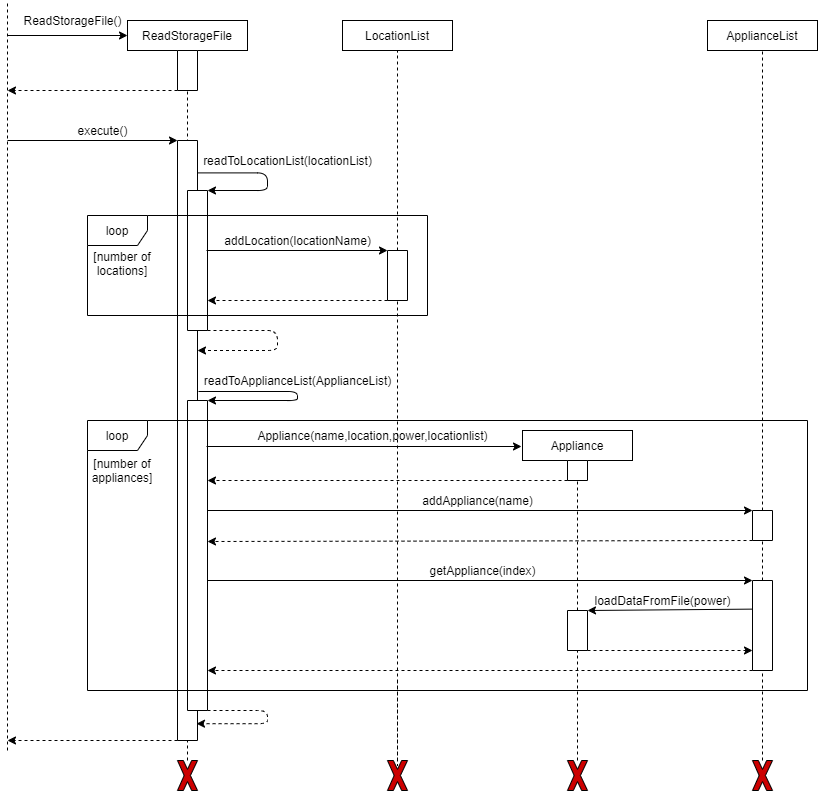

The diagram above was exported from draw.io. Its source (the exported page's mxGraphModel, read from the mxfile embedded in the PNG):
<mxGraphModel dx="1038" dy="491" grid="1" gridSize="10" guides="1" tooltips="1" connect="1" arrows="1" fold="1" page="1" pageScale="1" pageWidth="850" pageHeight="1100" math="0" shadow="0">
  <root>
    <mxCell id="ZadKeem--vShtrlHUQqp-0" />
    <mxCell id="ZadKeem--vShtrlHUQqp-1" parent="ZadKeem--vShtrlHUQqp-0" />
    <mxCell id="W6Xb2dFk8Mh9TuOSfVMb-2" value="" style="endArrow=none;dashed=1;html=1;entryX=1;entryY=0.5;entryDx=0;entryDy=0;" parent="ZadKeem--vShtrlHUQqp-1" source="ZadKeem--vShtrlHUQqp-33" target="W6Xb2dFk8Mh9TuOSfVMb-0" edge="1">
      <mxGeometry width="50" height="50" relative="1" as="geometry">
        <mxPoint x="260" y="870" as="sourcePoint" />
        <mxPoint x="260" y="140" as="targetPoint" />
      </mxGeometry>
    </mxCell>
    <mxCell id="ZadKeem--vShtrlHUQqp-4" value="" style="endArrow=none;dashed=1;html=1;entryX=0.5;entryY=1;entryDx=0;entryDy=0;" parent="ZadKeem--vShtrlHUQqp-1" source="W6Xb2dFk8Mh9TuOSfVMb-0" target="ZadKeem--vShtrlHUQqp-5" edge="1">
      <mxGeometry width="50" height="50" relative="1" as="geometry">
        <mxPoint x="260" y="800" as="sourcePoint" />
        <mxPoint x="470" y="390" as="targetPoint" />
      </mxGeometry>
    </mxCell>
    <mxCell id="ZadKeem--vShtrlHUQqp-5" value="ReadStorageFile" style="rounded=0;whiteSpace=wrap;html=1;" parent="ZadKeem--vShtrlHUQqp-1" vertex="1">
      <mxGeometry x="200" y="140" width="120" height="30" as="geometry" />
    </mxCell>
    <mxCell id="ZadKeem--vShtrlHUQqp-6" value="" style="rounded=0;whiteSpace=wrap;html=1;direction=west;" parent="ZadKeem--vShtrlHUQqp-1" vertex="1">
      <mxGeometry x="250" y="260" width="20" height="600" as="geometry" />
    </mxCell>
    <mxCell id="ZadKeem--vShtrlHUQqp-7" value="" style="rounded=0;whiteSpace=wrap;html=1;direction=south;" parent="ZadKeem--vShtrlHUQqp-1" vertex="1">
      <mxGeometry x="260" y="310" width="20" height="140" as="geometry" />
    </mxCell>
    <mxCell id="ZadKeem--vShtrlHUQqp-8" value="" style="edgeStyle=elbowEdgeStyle;elbow=vertical;endArrow=classic;html=1;exitX=0;exitY=0.946;exitDx=0;exitDy=0;entryX=0;entryY=0;entryDx=0;entryDy=0;exitPerimeter=0;" parent="ZadKeem--vShtrlHUQqp-1" source="ZadKeem--vShtrlHUQqp-6" target="ZadKeem--vShtrlHUQqp-7" edge="1">
      <mxGeometry width="50" height="50" relative="1" as="geometry">
        <mxPoint x="400" y="470" as="sourcePoint" />
        <mxPoint x="320" y="265" as="targetPoint" />
        <Array as="points">
          <mxPoint x="340" y="430" />
          <mxPoint x="310" y="430" />
          <mxPoint x="340" y="500" />
          <mxPoint x="310" y="260" />
          <mxPoint x="310" y="280" />
          <mxPoint x="310" y="240" />
          <mxPoint x="340" y="240" />
          <mxPoint x="300" y="220" />
          <mxPoint x="520" y="240" />
          <mxPoint x="510" y="250" />
          <mxPoint x="310" y="250" />
          <mxPoint x="330" y="217" />
          <mxPoint x="340" y="217" />
          <mxPoint x="380" y="217" />
          <mxPoint x="360" y="230" />
          <mxPoint x="360" y="217" />
        </Array>
      </mxGeometry>
    </mxCell>
    <mxCell id="ZadKeem--vShtrlHUQqp-10" value="readToLocationList(locationList)" style="text;html=1;align=center;verticalAlign=middle;resizable=0;points=[];autosize=1;" parent="ZadKeem--vShtrlHUQqp-1" vertex="1">
      <mxGeometry x="270" y="270" width="180" height="20" as="geometry" />
    </mxCell>
    <mxCell id="ZadKeem--vShtrlHUQqp-11" value="" style="rounded=0;whiteSpace=wrap;html=1;direction=south;" parent="ZadKeem--vShtrlHUQqp-1" vertex="1">
      <mxGeometry x="260" y="520" width="20" height="310" as="geometry" />
    </mxCell>
    <mxCell id="ZadKeem--vShtrlHUQqp-13" value="" style="edgeStyle=elbowEdgeStyle;elbow=vertical;endArrow=classic;html=1;exitX=1;exitY=0;exitDx=0;exitDy=0;dashed=1;entryX=0.05;entryY=0.028;entryDx=0;entryDy=0;entryPerimeter=0;" parent="ZadKeem--vShtrlHUQqp-1" source="ZadKeem--vShtrlHUQqp-11" target="ZadKeem--vShtrlHUQqp-6" edge="1">
      <mxGeometry width="50" height="50" relative="1" as="geometry">
        <mxPoint x="350" y="518.04" as="sourcePoint" />
        <mxPoint x="358" y="550.5" as="targetPoint" />
        <Array as="points">
          <mxPoint x="340" y="605" />
          <mxPoint x="330" y="530" />
          <mxPoint x="350" y="528" />
          <mxPoint x="330" y="528" />
          <mxPoint x="408" y="518" />
          <mxPoint x="388" y="498" />
          <mxPoint x="516" y="612.12" />
          <mxPoint x="486" y="612.12" />
          <mxPoint x="516" y="682.12" />
          <mxPoint x="486" y="442.12" />
          <mxPoint x="486" y="462.12" />
          <mxPoint x="486" y="422.12" />
          <mxPoint x="516" y="422.12" />
          <mxPoint x="476" y="402.12" />
          <mxPoint x="696" y="422.12" />
          <mxPoint x="686" y="432.12" />
          <mxPoint x="486" y="432.12" />
          <mxPoint x="506" y="399.12" />
          <mxPoint x="516" y="399.12" />
          <mxPoint x="556" y="399.12" />
          <mxPoint x="536" y="412.12" />
          <mxPoint x="536" y="399.12" />
        </Array>
      </mxGeometry>
    </mxCell>
    <mxCell id="ZadKeem--vShtrlHUQqp-15" value="" style="endArrow=classic;html=1;entryX=0;entryY=0.5;entryDx=0;entryDy=0;" parent="ZadKeem--vShtrlHUQqp-1" target="ZadKeem--vShtrlHUQqp-5" edge="1">
      <mxGeometry width="50" height="50" relative="1" as="geometry">
        <mxPoint x="80" y="155" as="sourcePoint" />
        <mxPoint x="200" y="130" as="targetPoint" />
      </mxGeometry>
    </mxCell>
    <mxCell id="ZadKeem--vShtrlHUQqp-16" value="" style="endArrow=classic;html=1;dashed=1;exitX=1;exitY=1;exitDx=0;exitDy=0;" parent="ZadKeem--vShtrlHUQqp-1" source="W6Xb2dFk8Mh9TuOSfVMb-0" edge="1">
      <mxGeometry width="50" height="50" relative="1" as="geometry">
        <mxPoint x="245" y="210" as="sourcePoint" />
        <mxPoint x="80" y="210" as="targetPoint" />
      </mxGeometry>
    </mxCell>
    <mxCell id="ZadKeem--vShtrlHUQqp-17" value="" style="endArrow=none;dashed=1;html=1;" parent="ZadKeem--vShtrlHUQqp-1" edge="1">
      <mxGeometry width="50" height="50" relative="1" as="geometry">
        <mxPoint x="80" y="870" as="sourcePoint" />
        <mxPoint x="80" y="120" as="targetPoint" />
      </mxGeometry>
    </mxCell>
    <mxCell id="ZadKeem--vShtrlHUQqp-18" value="ReadStorageFile()" style="text;html=1;align=center;verticalAlign=middle;resizable=0;points=[];autosize=1;" parent="ZadKeem--vShtrlHUQqp-1" vertex="1">
      <mxGeometry x="90" y="130" width="110" height="20" as="geometry" />
    </mxCell>
    <mxCell id="ZadKeem--vShtrlHUQqp-19" value="" style="endArrow=classic;html=1;entryX=1;entryY=1;entryDx=0;entryDy=0;" parent="ZadKeem--vShtrlHUQqp-1" target="ZadKeem--vShtrlHUQqp-6" edge="1">
      <mxGeometry width="50" height="50" relative="1" as="geometry">
        <mxPoint x="80" y="260" as="sourcePoint" />
        <mxPoint x="250" y="308" as="targetPoint" />
      </mxGeometry>
    </mxCell>
    <mxCell id="ZadKeem--vShtrlHUQqp-20" value="execute()" style="text;html=1;align=center;verticalAlign=middle;resizable=0;points=[];autosize=1;" parent="ZadKeem--vShtrlHUQqp-1" vertex="1">
      <mxGeometry x="140" y="240" width="70" height="20" as="geometry" />
    </mxCell>
    <mxCell id="ZadKeem--vShtrlHUQqp-21" value="" style="endArrow=classic;html=1;exitX=1;exitY=0;exitDx=0;exitDy=0;dashed=1;" parent="ZadKeem--vShtrlHUQqp-1" source="ZadKeem--vShtrlHUQqp-6" edge="1">
      <mxGeometry width="50" height="50" relative="1" as="geometry">
        <mxPoint x="400" y="520" as="sourcePoint" />
        <mxPoint x="80" y="860" as="targetPoint" />
      </mxGeometry>
    </mxCell>
    <mxCell id="ZadKeem--vShtrlHUQqp-23" value="" style="endArrow=classic;html=1;" parent="ZadKeem--vShtrlHUQqp-1" edge="1">
      <mxGeometry width="50" height="50" relative="1" as="geometry">
        <mxPoint x="279" y="566" as="sourcePoint" />
        <mxPoint x="594" y="566" as="targetPoint" />
      </mxGeometry>
    </mxCell>
    <mxCell id="ZadKeem--vShtrlHUQqp-27" value="LocationList" style="rounded=0;whiteSpace=wrap;html=1;" parent="ZadKeem--vShtrlHUQqp-1" vertex="1">
      <mxGeometry x="415" y="140" width="110" height="30" as="geometry" />
    </mxCell>
    <mxCell id="ZadKeem--vShtrlHUQqp-28" value="Appliance" style="rounded=0;whiteSpace=wrap;html=1;" parent="ZadKeem--vShtrlHUQqp-1" vertex="1">
      <mxGeometry x="595" y="550" width="110" height="30" as="geometry" />
    </mxCell>
    <mxCell id="ZadKeem--vShtrlHUQqp-29" value="" style="endArrow=none;dashed=1;html=1;entryX=0.5;entryY=1;entryDx=0;entryDy=0;" parent="ZadKeem--vShtrlHUQqp-1" source="Z9-pjguk6NAGFB8arFeh-6" target="ZadKeem--vShtrlHUQqp-27" edge="1">
      <mxGeometry width="50" height="50" relative="1" as="geometry">
        <mxPoint x="470" y="800" as="sourcePoint" />
        <mxPoint x="500" y="390" as="targetPoint" />
      </mxGeometry>
    </mxCell>
    <mxCell id="ZadKeem--vShtrlHUQqp-33" value="" style="verticalLabelPosition=bottom;verticalAlign=top;html=1;shape=mxgraph.basic.x;fillColor=#CC0000;" parent="ZadKeem--vShtrlHUQqp-1" vertex="1">
      <mxGeometry x="250" y="880" width="20" height="30" as="geometry" />
    </mxCell>
    <mxCell id="ZadKeem--vShtrlHUQqp-35" value="" style="verticalLabelPosition=bottom;verticalAlign=top;html=1;shape=mxgraph.basic.x;fillColor=#CC0000;" parent="ZadKeem--vShtrlHUQqp-1" vertex="1">
      <mxGeometry x="460" y="880" width="20" height="30" as="geometry" />
    </mxCell>
    <mxCell id="ZadKeem--vShtrlHUQqp-36" value="" style="endArrow=none;dashed=1;html=1;" parent="ZadKeem--vShtrlHUQqp-1" edge="1">
      <mxGeometry width="50" height="50" relative="1" as="geometry">
        <mxPoint x="470" y="800" as="sourcePoint" />
        <mxPoint x="470" y="885" as="targetPoint" />
      </mxGeometry>
    </mxCell>
    <mxCell id="ZadKeem--vShtrlHUQqp-37" value="" style="verticalLabelPosition=bottom;verticalAlign=top;html=1;shape=mxgraph.basic.x;fillColor=#CC0000;" parent="ZadKeem--vShtrlHUQqp-1" vertex="1">
      <mxGeometry x="640" y="880" width="20" height="30" as="geometry" />
    </mxCell>
    <mxCell id="Z9-pjguk6NAGFB8arFeh-6" value="" style="rounded=0;whiteSpace=wrap;html=1;direction=south;" parent="ZadKeem--vShtrlHUQqp-1" vertex="1">
      <mxGeometry x="460" y="370" width="20" height="50" as="geometry" />
    </mxCell>
    <mxCell id="Z9-pjguk6NAGFB8arFeh-10" value="" style="endArrow=none;dashed=1;html=1;" parent="ZadKeem--vShtrlHUQqp-1" source="ZadKeem--vShtrlHUQqp-35" target="Z9-pjguk6NAGFB8arFeh-6" edge="1">
      <mxGeometry width="50" height="50" relative="1" as="geometry">
        <mxPoint x="470" y="770" as="sourcePoint" />
        <mxPoint x="470" y="140" as="targetPoint" />
      </mxGeometry>
    </mxCell>
    <mxCell id="Z9-pjguk6NAGFB8arFeh-11" value="" style="endArrow=classic;html=1;entryX=0;entryY=1;entryDx=0;entryDy=0;" parent="ZadKeem--vShtrlHUQqp-1" target="Z9-pjguk6NAGFB8arFeh-6" edge="1">
      <mxGeometry width="50" height="50" relative="1" as="geometry">
        <mxPoint x="279" y="370" as="sourcePoint" />
        <mxPoint x="450" y="370" as="targetPoint" />
      </mxGeometry>
    </mxCell>
    <mxCell id="Z9-pjguk6NAGFB8arFeh-12" value="addLocation(locationName)" style="text;html=1;align=center;verticalAlign=middle;resizable=0;points=[];autosize=1;" parent="ZadKeem--vShtrlHUQqp-1" vertex="1">
      <mxGeometry x="290" y="350" width="160" height="20" as="geometry" />
    </mxCell>
    <mxCell id="Z9-pjguk6NAGFB8arFeh-13" value="" style="endArrow=classic;html=1;exitX=1;exitY=1;exitDx=0;exitDy=0;dashed=1;" parent="ZadKeem--vShtrlHUQqp-1" source="Z9-pjguk6NAGFB8arFeh-6" edge="1">
      <mxGeometry width="50" height="50" relative="1" as="geometry">
        <mxPoint x="400" y="420" as="sourcePoint" />
        <mxPoint x="280" y="420" as="targetPoint" />
      </mxGeometry>
    </mxCell>
    <mxCell id="Z9-pjguk6NAGFB8arFeh-16" style="edgeStyle=orthogonalEdgeStyle;rounded=0;orthogonalLoop=1;jettySize=auto;html=1;exitX=0.5;exitY=1;exitDx=0;exitDy=0;dashed=1;" parent="ZadKeem--vShtrlHUQqp-1" edge="1">
      <mxGeometry relative="1" as="geometry">
        <mxPoint x="180" y="370" as="sourcePoint" />
        <mxPoint x="180" y="370" as="targetPoint" />
      </mxGeometry>
    </mxCell>
    <mxCell id="ZadKeem--vShtrlHUQqp-30" value="" style="rounded=0;whiteSpace=wrap;html=1;direction=south;" parent="ZadKeem--vShtrlHUQqp-1" vertex="1">
      <mxGeometry x="640" y="580" width="20" height="20" as="geometry" />
    </mxCell>
    <mxCell id="Z9-pjguk6NAGFB8arFeh-21" value="" style="edgeStyle=segmentEdgeStyle;endArrow=classic;html=1;dashed=1;exitX=1;exitY=0;exitDx=0;exitDy=0;entryX=0;entryY=0.65;entryDx=0;entryDy=0;entryPerimeter=0;" parent="ZadKeem--vShtrlHUQqp-1" source="ZadKeem--vShtrlHUQqp-7" target="ZadKeem--vShtrlHUQqp-6" edge="1">
      <mxGeometry width="50" height="50" relative="1" as="geometry">
        <mxPoint x="375" y="550" as="sourcePoint" />
        <mxPoint x="270" y="484" as="targetPoint" />
        <Array as="points">
          <mxPoint x="350" y="450" />
          <mxPoint x="350" y="470" />
        </Array>
      </mxGeometry>
    </mxCell>
    <mxCell id="Z9-pjguk6NAGFB8arFeh-22" value="" style="edgeStyle=segmentEdgeStyle;endArrow=classic;html=1;entryX=0;entryY=0;entryDx=0;entryDy=0;exitX=0.005;exitY=1.05;exitDx=0;exitDy=0;exitPerimeter=0;" parent="ZadKeem--vShtrlHUQqp-1" source="Z9-pjguk6NAGFB8arFeh-23" target="ZadKeem--vShtrlHUQqp-11" edge="1">
      <mxGeometry width="50" height="50" relative="1" as="geometry">
        <mxPoint x="270" y="539" as="sourcePoint" />
        <mxPoint x="280" y="560" as="targetPoint" />
        <Array as="points">
          <mxPoint x="370" y="511" />
          <mxPoint x="370" y="520" />
        </Array>
      </mxGeometry>
    </mxCell>
    <mxCell id="Z9-pjguk6NAGFB8arFeh-23" value="readToApplianceList(ApplianceList)" style="text;html=1;align=center;verticalAlign=middle;resizable=0;points=[];autosize=1;" parent="ZadKeem--vShtrlHUQqp-1" vertex="1">
      <mxGeometry x="270" y="490" width="200" height="20" as="geometry" />
    </mxCell>
    <mxCell id="ZadKeem--vShtrlHUQqp-3" value="" style="endArrow=none;dashed=1;html=1;entryX=0.5;entryY=1;entryDx=0;entryDy=0;" parent="ZadKeem--vShtrlHUQqp-1" source="ZadKeem--vShtrlHUQqp-30" target="ZadKeem--vShtrlHUQqp-28" edge="1">
      <mxGeometry width="50" height="50" relative="1" as="geometry">
        <mxPoint x="670" y="800" as="sourcePoint" />
        <mxPoint x="450" y="370" as="targetPoint" />
      </mxGeometry>
    </mxCell>
    <mxCell id="Z9-pjguk6NAGFB8arFeh-17" value="" style="endArrow=none;dashed=1;html=1;entryX=1;entryY=0.5;entryDx=0;entryDy=0;" parent="ZadKeem--vShtrlHUQqp-1" source="Z9-pjguk6NAGFB8arFeh-48" target="ZadKeem--vShtrlHUQqp-30" edge="1">
      <mxGeometry width="50" height="50" relative="1" as="geometry">
        <mxPoint x="670" y="770" as="sourcePoint" />
        <mxPoint x="670" y="140" as="targetPoint" />
      </mxGeometry>
    </mxCell>
    <mxCell id="Z9-pjguk6NAGFB8arFeh-31" value="ApplianceList" style="rounded=0;whiteSpace=wrap;html=1;" parent="ZadKeem--vShtrlHUQqp-1" vertex="1">
      <mxGeometry x="780" y="140" width="110" height="30" as="geometry" />
    </mxCell>
    <mxCell id="Z9-pjguk6NAGFB8arFeh-35" value="" style="endArrow=none;dashed=1;html=1;entryX=0.5;entryY=1;entryDx=0;entryDy=0;" parent="ZadKeem--vShtrlHUQqp-1" source="Z9-pjguk6NAGFB8arFeh-36" target="Z9-pjguk6NAGFB8arFeh-31" edge="1">
      <mxGeometry width="50" height="50" relative="1" as="geometry">
        <mxPoint x="835" y="800" as="sourcePoint" />
        <mxPoint x="450" y="470" as="targetPoint" />
      </mxGeometry>
    </mxCell>
    <mxCell id="Z9-pjguk6NAGFB8arFeh-36" value="" style="rounded=0;whiteSpace=wrap;html=1;direction=south;" parent="ZadKeem--vShtrlHUQqp-1" vertex="1">
      <mxGeometry x="825" y="630" width="20" height="30" as="geometry" />
    </mxCell>
    <mxCell id="Z9-pjguk6NAGFB8arFeh-37" value="" style="endArrow=none;dashed=1;html=1;entryX=1;entryY=0.5;entryDx=0;entryDy=0;" parent="ZadKeem--vShtrlHUQqp-1" source="Z9-pjguk6NAGFB8arFeh-45" target="Z9-pjguk6NAGFB8arFeh-36" edge="1">
      <mxGeometry width="50" height="50" relative="1" as="geometry">
        <mxPoint x="835" y="800" as="sourcePoint" />
        <mxPoint x="835" y="140" as="targetPoint" />
      </mxGeometry>
    </mxCell>
    <mxCell id="Z9-pjguk6NAGFB8arFeh-38" value="" style="endArrow=classic;html=1;entryX=0;entryY=1;entryDx=0;entryDy=0;" parent="ZadKeem--vShtrlHUQqp-1" target="Z9-pjguk6NAGFB8arFeh-36" edge="1">
      <mxGeometry width="50" height="50" relative="1" as="geometry">
        <mxPoint x="280" y="630" as="sourcePoint" />
        <mxPoint x="450" y="470" as="targetPoint" />
      </mxGeometry>
    </mxCell>
    <mxCell id="Z9-pjguk6NAGFB8arFeh-40" value="" style="endArrow=classic;html=1;exitX=1;exitY=1;exitDx=0;exitDy=0;dashed=1;" parent="ZadKeem--vShtrlHUQqp-1" source="Z9-pjguk6NAGFB8arFeh-36" edge="1">
      <mxGeometry width="50" height="50" relative="1" as="geometry">
        <mxPoint x="400" y="520" as="sourcePoint" />
        <mxPoint x="280" y="661" as="targetPoint" />
      </mxGeometry>
    </mxCell>
    <mxCell id="Z9-pjguk6NAGFB8arFeh-41" value="addAppliance(name)" style="text;html=1;align=center;verticalAlign=middle;resizable=0;points=[];autosize=1;" parent="ZadKeem--vShtrlHUQqp-1" vertex="1">
      <mxGeometry x="485" y="610" width="130" height="20" as="geometry" />
    </mxCell>
    <mxCell id="Z9-pjguk6NAGFB8arFeh-43" value="" style="verticalLabelPosition=bottom;verticalAlign=top;html=1;shape=mxgraph.basic.x;fillColor=#CC0000;" parent="ZadKeem--vShtrlHUQqp-1" vertex="1">
      <mxGeometry x="825" y="880" width="20" height="30" as="geometry" />
    </mxCell>
    <mxCell id="Z9-pjguk6NAGFB8arFeh-45" value="" style="rounded=0;whiteSpace=wrap;html=1;direction=south;" parent="ZadKeem--vShtrlHUQqp-1" vertex="1">
      <mxGeometry x="825" y="700" width="20" height="90" as="geometry" />
    </mxCell>
    <mxCell id="Z9-pjguk6NAGFB8arFeh-46" value="" style="endArrow=none;dashed=1;html=1;entryX=1;entryY=0.5;entryDx=0;entryDy=0;" parent="ZadKeem--vShtrlHUQqp-1" source="Z9-pjguk6NAGFB8arFeh-43" target="Z9-pjguk6NAGFB8arFeh-45" edge="1">
      <mxGeometry width="50" height="50" relative="1" as="geometry">
        <mxPoint x="835" y="870" as="sourcePoint" />
        <mxPoint x="835" y="670" as="targetPoint" />
      </mxGeometry>
    </mxCell>
    <mxCell id="Z9-pjguk6NAGFB8arFeh-47" value="" style="endArrow=classic;html=1;entryX=0;entryY=1;entryDx=0;entryDy=0;" parent="ZadKeem--vShtrlHUQqp-1" target="Z9-pjguk6NAGFB8arFeh-45" edge="1">
      <mxGeometry width="50" height="50" relative="1" as="geometry">
        <mxPoint x="280" y="700" as="sourcePoint" />
        <mxPoint x="450" y="470" as="targetPoint" />
      </mxGeometry>
    </mxCell>
    <mxCell id="Z9-pjguk6NAGFB8arFeh-48" value="" style="rounded=0;whiteSpace=wrap;html=1;direction=south;" parent="ZadKeem--vShtrlHUQqp-1" vertex="1">
      <mxGeometry x="640" y="730" width="20" height="40" as="geometry" />
    </mxCell>
    <mxCell id="Z9-pjguk6NAGFB8arFeh-49" value="" style="endArrow=none;dashed=1;html=1;entryX=1;entryY=0.5;entryDx=0;entryDy=0;" parent="ZadKeem--vShtrlHUQqp-1" source="ZadKeem--vShtrlHUQqp-37" target="Z9-pjguk6NAGFB8arFeh-48" edge="1">
      <mxGeometry width="50" height="50" relative="1" as="geometry">
        <mxPoint x="650" y="870" as="sourcePoint" />
        <mxPoint x="650" y="595" as="targetPoint" />
      </mxGeometry>
    </mxCell>
    <mxCell id="Z9-pjguk6NAGFB8arFeh-50" value="" style="endArrow=classic;html=1;entryX=0;entryY=0;entryDx=0;entryDy=0;exitX=0.318;exitY=1;exitDx=0;exitDy=0;exitPerimeter=0;" parent="ZadKeem--vShtrlHUQqp-1" source="Z9-pjguk6NAGFB8arFeh-45" target="Z9-pjguk6NAGFB8arFeh-48" edge="1">
      <mxGeometry width="50" height="50" relative="1" as="geometry">
        <mxPoint x="824" y="760" as="sourcePoint" />
        <mxPoint x="450" y="470" as="targetPoint" />
      </mxGeometry>
    </mxCell>
    <mxCell id="Z9-pjguk6NAGFB8arFeh-51" value="" style="endArrow=classic;html=1;exitX=1;exitY=0;exitDx=0;exitDy=0;dashed=1;" parent="ZadKeem--vShtrlHUQqp-1" source="Z9-pjguk6NAGFB8arFeh-48" edge="1">
      <mxGeometry width="50" height="50" relative="1" as="geometry">
        <mxPoint x="400" y="520" as="sourcePoint" />
        <mxPoint x="825" y="770" as="targetPoint" />
      </mxGeometry>
    </mxCell>
    <mxCell id="Z9-pjguk6NAGFB8arFeh-52" value="" style="endArrow=classic;html=1;dashed=1;exitX=1;exitY=1;exitDx=0;exitDy=0;" parent="ZadKeem--vShtrlHUQqp-1" source="Z9-pjguk6NAGFB8arFeh-45" edge="1">
      <mxGeometry width="50" height="50" relative="1" as="geometry">
        <mxPoint x="400" y="520" as="sourcePoint" />
        <mxPoint x="280" y="790" as="targetPoint" />
      </mxGeometry>
    </mxCell>
    <mxCell id="Z9-pjguk6NAGFB8arFeh-53" value="getAppliance(index)" style="text;html=1;align=center;verticalAlign=middle;resizable=0;points=[];autosize=1;" parent="ZadKeem--vShtrlHUQqp-1" vertex="1">
      <mxGeometry x="495" y="680" width="120" height="20" as="geometry" />
    </mxCell>
    <mxCell id="Z9-pjguk6NAGFB8arFeh-54" value="loadDataFromFile(power)" style="text;html=1;align=center;verticalAlign=middle;resizable=0;points=[];autosize=1;" parent="ZadKeem--vShtrlHUQqp-1" vertex="1">
      <mxGeometry x="660" y="710" width="150" height="20" as="geometry" />
    </mxCell>
    <mxCell id="W6Xb2dFk8Mh9TuOSfVMb-0" value="" style="rounded=0;whiteSpace=wrap;html=1;direction=south;" parent="ZadKeem--vShtrlHUQqp-1" vertex="1">
      <mxGeometry x="250" y="170" width="20" height="40" as="geometry" />
    </mxCell>
    <mxCell id="ZadKeem--vShtrlHUQqp-32" value="Appliance(name,location,power,locationlist)" style="text;html=1;align=center;verticalAlign=middle;resizable=0;points=[];autosize=1;" parent="ZadKeem--vShtrlHUQqp-1" vertex="1">
      <mxGeometry x="320" y="545" width="250" height="20" as="geometry" />
    </mxCell>
    <mxCell id="QyGfRyN0HUNaNyIUWc64-2" value="[number of appliances]" style="text;html=1;strokeColor=none;fillColor=none;align=center;verticalAlign=middle;whiteSpace=wrap;rounded=0;" parent="ZadKeem--vShtrlHUQqp-1" vertex="1">
      <mxGeometry x="160" y="580" width="70" height="20" as="geometry" />
    </mxCell>
    <mxCell id="QyGfRyN0HUNaNyIUWc64-4" value="[number of locations]" style="text;html=1;strokeColor=none;fillColor=none;align=center;verticalAlign=middle;whiteSpace=wrap;rounded=0;" parent="ZadKeem--vShtrlHUQqp-1" vertex="1">
      <mxGeometry x="160" y="370" width="70" height="25" as="geometry" />
    </mxCell>
    <mxCell id="_K6hNVcU9qezJ69nV7-r-3" value="" style="endArrow=classic;html=1;dashed=1;exitX=1;exitY=1;exitDx=0;exitDy=0;" parent="ZadKeem--vShtrlHUQqp-1" source="ZadKeem--vShtrlHUQqp-30" edge="1">
      <mxGeometry width="50" height="50" relative="1" as="geometry">
        <mxPoint x="690" y="540" as="sourcePoint" />
        <mxPoint x="280" y="600" as="targetPoint" />
      </mxGeometry>
    </mxCell>
    <mxCell id="zSHlJcCK56O_rB8KsDvK-1" value="loop" style="shape=umlFrame;whiteSpace=wrap;html=1;" parent="ZadKeem--vShtrlHUQqp-1" vertex="1">
      <mxGeometry x="160" y="335" width="340" height="100" as="geometry" />
    </mxCell>
    <mxCell id="zSHlJcCK56O_rB8KsDvK-0" value="loop" style="shape=umlFrame;whiteSpace=wrap;html=1;" parent="ZadKeem--vShtrlHUQqp-1" vertex="1">
      <mxGeometry x="160" y="540" width="720" height="270" as="geometry" />
    </mxCell>
  </root>
</mxGraphModel>